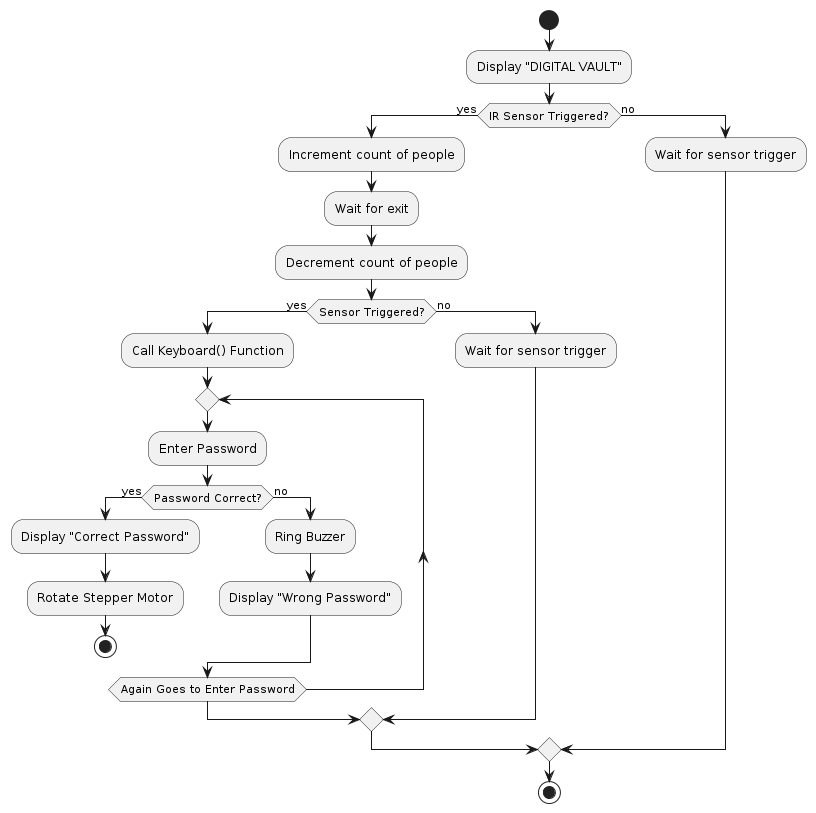

The diagram above was rendered by PlantUML. Its source (embedded in the PNG):
@startuml
start

:Display "DIGITAL VAULT";

if (IR Sensor Triggered?) then (yes)
  :Increment count of people;
  :Wait for exit;
  :Decrement count of people;

  if (Sensor Triggered?) then (yes)
    :Call Keyboard() Function;
    repeat
      :Enter Password;
      if (Password Correct?) then (yes)
        :Display "Correct Password";
        :Rotate Stepper Motor;
        stop
      else (no)
        :Ring Buzzer;
        :Display "Wrong Password";
      endif
    repeat while (Again Goes to Enter Password);
  else (no)
    :Wait for sensor trigger;
  endif

else (no)
  :Wait for sensor trigger;
endif

stop
@enduml